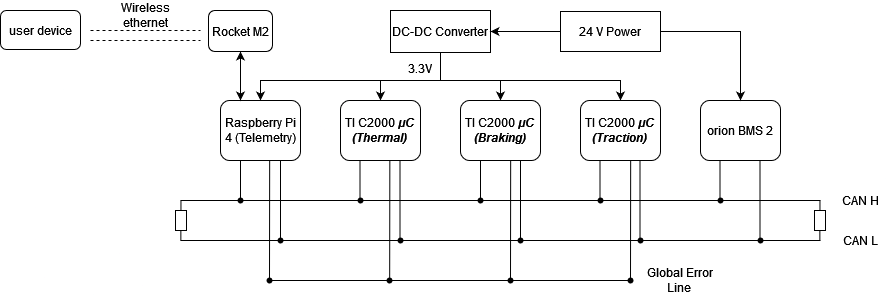

The diagram above was exported from draw.io. Its source (the exported page's mxGraphModel, read from the mxfile embedded in the PNG):
<mxGraphModel dx="2076" dy="559" grid="1" gridSize="10" guides="1" tooltips="1" connect="1" arrows="1" fold="1" page="1" pageScale="1" pageWidth="850" pageHeight="1100" math="0" shadow="0">
  <root>
    <mxCell id="0" />
    <mxCell id="1" parent="0" />
    <mxCell id="rzbZin_D0dSQT_rxSveQ-17" style="edgeStyle=orthogonalEdgeStyle;rounded=0;orthogonalLoop=1;jettySize=auto;html=1;exitX=0.5;exitY=1;exitDx=0;exitDy=0;entryX=0.5;entryY=0;entryDx=0;entryDy=0;" edge="1" parent="1" source="r-BAju70z0TTwCEkCX_l-1" target="rzbZin_D0dSQT_rxSveQ-11">
      <mxGeometry relative="1" as="geometry">
        <Array as="points">
          <mxPoint x="380" y="80" />
          <mxPoint x="560" y="80" />
        </Array>
      </mxGeometry>
    </mxCell>
    <mxCell id="rzbZin_D0dSQT_rxSveQ-19" style="edgeStyle=orthogonalEdgeStyle;rounded=0;orthogonalLoop=1;jettySize=auto;html=1;exitX=0.5;exitY=1;exitDx=0;exitDy=0;entryX=0.5;entryY=0;entryDx=0;entryDy=0;" edge="1" parent="1" source="r-BAju70z0TTwCEkCX_l-1" target="rzbZin_D0dSQT_rxSveQ-9">
      <mxGeometry relative="1" as="geometry">
        <Array as="points">
          <mxPoint x="380" y="80" />
          <mxPoint x="320" y="80" />
        </Array>
      </mxGeometry>
    </mxCell>
    <mxCell id="rzbZin_D0dSQT_rxSveQ-20" style="edgeStyle=orthogonalEdgeStyle;rounded=0;orthogonalLoop=1;jettySize=auto;html=1;exitX=0.5;exitY=1;exitDx=0;exitDy=0;entryX=0.5;entryY=0;entryDx=0;entryDy=0;" edge="1" parent="1" source="r-BAju70z0TTwCEkCX_l-1" target="rzbZin_D0dSQT_rxSveQ-8">
      <mxGeometry relative="1" as="geometry">
        <Array as="points">
          <mxPoint x="380" y="80" />
          <mxPoint x="200" y="80" />
        </Array>
      </mxGeometry>
    </mxCell>
    <mxCell id="r-BAju70z0TTwCEkCX_l-1" value="DC-DC Converter" style="rounded=0;whiteSpace=wrap;html=1;" parent="1" vertex="1">
      <mxGeometry x="330" y="10" width="100" height="42" as="geometry" />
    </mxCell>
    <mxCell id="r-BAju70z0TTwCEkCX_l-13" value="" style="endArrow=classic;html=1;rounded=0;exitX=0.5;exitY=1;exitDx=0;exitDy=0;entryX=0.5;entryY=0;entryDx=0;entryDy=0;" parent="1" edge="1" target="rzbZin_D0dSQT_rxSveQ-10" source="r-BAju70z0TTwCEkCX_l-1">
      <mxGeometry width="50" height="50" relative="1" as="geometry">
        <mxPoint x="380" y="90" as="sourcePoint" />
        <mxPoint x="380" y="90" as="targetPoint" />
        <Array as="points">
          <mxPoint x="380" y="80" />
          <mxPoint x="440" y="80" />
        </Array>
      </mxGeometry>
    </mxCell>
    <mxCell id="r-BAju70z0TTwCEkCX_l-14" value="3.3V" style="text;html=1;strokeColor=none;fillColor=none;align=center;verticalAlign=middle;whiteSpace=wrap;rounded=0;" parent="1" vertex="1">
      <mxGeometry x="350" y="60" width="20" height="16" as="geometry" />
    </mxCell>
    <mxCell id="r-BAju70z0TTwCEkCX_l-28" value="CAN H" style="text;html=1;strokeColor=none;fillColor=none;align=center;verticalAlign=middle;whiteSpace=wrap;rounded=0;" parent="1" vertex="1">
      <mxGeometry x="770" y="185" width="60" height="30" as="geometry" />
    </mxCell>
    <mxCell id="r-BAju70z0TTwCEkCX_l-29" value="CAN L" style="text;html=1;strokeColor=none;fillColor=none;align=center;verticalAlign=middle;whiteSpace=wrap;rounded=0;" parent="1" vertex="1">
      <mxGeometry x="770" y="225" width="60" height="30" as="geometry" />
    </mxCell>
    <mxCell id="vJRfhGgLBAHiDCpl3Uso-5" value="&lt;div&gt;Global Error&lt;/div&gt;&lt;div&gt;Line&lt;br&gt;&lt;/div&gt;" style="text;html=1;strokeColor=none;fillColor=none;align=center;verticalAlign=middle;whiteSpace=wrap;rounded=0;" parent="1" vertex="1">
      <mxGeometry x="580" y="265" width="79" height="30" as="geometry" />
    </mxCell>
    <mxCell id="rzbZin_D0dSQT_rxSveQ-8" value="Raspberry Pi 4 (Telemetry)" style="rounded=1;whiteSpace=wrap;html=1;" vertex="1" parent="1">
      <mxGeometry x="160" y="100" width="80" height="60" as="geometry" />
    </mxCell>
    <mxCell id="rzbZin_D0dSQT_rxSveQ-9" value="TI C2000&lt;b&gt; &lt;/b&gt;&lt;i lang=&quot;mul&quot; class=&quot;Latn mention e-example&quot;&gt;&lt;b&gt;μC&lt;br&gt;(Thermal)&lt;br&gt;&lt;/b&gt;&lt;/i&gt;" style="rounded=1;whiteSpace=wrap;html=1;" vertex="1" parent="1">
      <mxGeometry x="280" y="100" width="80" height="60" as="geometry" />
    </mxCell>
    <mxCell id="rzbZin_D0dSQT_rxSveQ-10" value="TI C2000&lt;b&gt; &lt;/b&gt;&lt;i lang=&quot;mul&quot; class=&quot;Latn mention e-example&quot;&gt;&lt;b&gt;μC&lt;br&gt;(Braking)&lt;br&gt;&lt;/b&gt;&lt;/i&gt;" style="rounded=1;whiteSpace=wrap;html=1;" vertex="1" parent="1">
      <mxGeometry x="400" y="100" width="80" height="60" as="geometry" />
    </mxCell>
    <mxCell id="rzbZin_D0dSQT_rxSveQ-11" value="TI C2000&lt;b&gt; &lt;/b&gt;&lt;i lang=&quot;mul&quot; class=&quot;Latn mention e-example&quot;&gt;&lt;b&gt;μC&lt;br&gt;(Traction)&lt;br&gt;&lt;/b&gt;&lt;/i&gt;" style="rounded=1;whiteSpace=wrap;html=1;" vertex="1" parent="1">
      <mxGeometry x="520" y="100" width="80" height="60" as="geometry" />
    </mxCell>
    <mxCell id="rzbZin_D0dSQT_rxSveQ-12" value="orion BMS 2" style="rounded=1;whiteSpace=wrap;html=1;" vertex="1" parent="1">
      <mxGeometry x="640" y="100" width="80" height="60" as="geometry" />
    </mxCell>
    <mxCell id="rzbZin_D0dSQT_rxSveQ-15" value="" style="edgeStyle=orthogonalEdgeStyle;rounded=0;orthogonalLoop=1;jettySize=auto;html=1;" edge="1" parent="1" source="rzbZin_D0dSQT_rxSveQ-14" target="r-BAju70z0TTwCEkCX_l-1">
      <mxGeometry relative="1" as="geometry" />
    </mxCell>
    <mxCell id="rzbZin_D0dSQT_rxSveQ-16" style="edgeStyle=orthogonalEdgeStyle;rounded=0;orthogonalLoop=1;jettySize=auto;html=1;entryX=0.5;entryY=0;entryDx=0;entryDy=0;" edge="1" parent="1" source="rzbZin_D0dSQT_rxSveQ-14" target="rzbZin_D0dSQT_rxSveQ-12">
      <mxGeometry relative="1" as="geometry" />
    </mxCell>
    <mxCell id="rzbZin_D0dSQT_rxSveQ-14" value="24 V Power" style="rounded=0;whiteSpace=wrap;html=1;" vertex="1" parent="1">
      <mxGeometry x="500" y="11" width="100" height="40" as="geometry" />
    </mxCell>
    <mxCell id="rzbZin_D0dSQT_rxSveQ-22" value="" style="endArrow=none;html=1;rounded=0;" edge="1" parent="1" source="rzbZin_D0dSQT_rxSveQ-34">
      <mxGeometry width="50" height="50" relative="1" as="geometry">
        <mxPoint x="120" y="200" as="sourcePoint" />
        <mxPoint x="760" y="200" as="targetPoint" />
      </mxGeometry>
    </mxCell>
    <mxCell id="rzbZin_D0dSQT_rxSveQ-23" value="" style="endArrow=none;html=1;rounded=0;" edge="1" parent="1">
      <mxGeometry width="50" height="50" relative="1" as="geometry">
        <mxPoint x="120" y="240" as="sourcePoint" />
        <mxPoint x="760" y="240" as="targetPoint" />
      </mxGeometry>
    </mxCell>
    <mxCell id="rzbZin_D0dSQT_rxSveQ-24" value="" style="endArrow=none;html=1;rounded=0;" edge="1" parent="1">
      <mxGeometry width="50" height="50" relative="1" as="geometry">
        <mxPoint x="180" y="200" as="sourcePoint" />
        <mxPoint x="180" y="160" as="targetPoint" />
      </mxGeometry>
    </mxCell>
    <mxCell id="rzbZin_D0dSQT_rxSveQ-25" value="" style="endArrow=none;html=1;rounded=0;" edge="1" parent="1" source="rzbZin_D0dSQT_rxSveQ-36">
      <mxGeometry width="50" height="50" relative="1" as="geometry">
        <mxPoint x="220" y="240" as="sourcePoint" />
        <mxPoint x="220" y="160" as="targetPoint" />
      </mxGeometry>
    </mxCell>
    <mxCell id="rzbZin_D0dSQT_rxSveQ-26" value="" style="endArrow=none;html=1;rounded=0;" edge="1" parent="1">
      <mxGeometry width="50" height="50" relative="1" as="geometry">
        <mxPoint x="299.5" y="200" as="sourcePoint" />
        <mxPoint x="299.5" y="160" as="targetPoint" />
      </mxGeometry>
    </mxCell>
    <mxCell id="rzbZin_D0dSQT_rxSveQ-27" value="" style="endArrow=none;html=1;rounded=0;" edge="1" parent="1">
      <mxGeometry width="50" height="50" relative="1" as="geometry">
        <mxPoint x="339.5" y="240" as="sourcePoint" />
        <mxPoint x="339.5" y="160" as="targetPoint" />
      </mxGeometry>
    </mxCell>
    <mxCell id="rzbZin_D0dSQT_rxSveQ-28" value="" style="endArrow=none;html=1;rounded=0;" edge="1" parent="1">
      <mxGeometry width="50" height="50" relative="1" as="geometry">
        <mxPoint x="420" y="200" as="sourcePoint" />
        <mxPoint x="420" y="160" as="targetPoint" />
      </mxGeometry>
    </mxCell>
    <mxCell id="rzbZin_D0dSQT_rxSveQ-29" value="" style="endArrow=none;html=1;rounded=0;" edge="1" parent="1">
      <mxGeometry width="50" height="50" relative="1" as="geometry">
        <mxPoint x="460" y="240" as="sourcePoint" />
        <mxPoint x="460" y="160" as="targetPoint" />
      </mxGeometry>
    </mxCell>
    <mxCell id="rzbZin_D0dSQT_rxSveQ-30" value="" style="endArrow=none;html=1;rounded=0;" edge="1" parent="1">
      <mxGeometry width="50" height="50" relative="1" as="geometry">
        <mxPoint x="539.5" y="200" as="sourcePoint" />
        <mxPoint x="539.5" y="160" as="targetPoint" />
      </mxGeometry>
    </mxCell>
    <mxCell id="rzbZin_D0dSQT_rxSveQ-31" value="" style="endArrow=none;html=1;rounded=0;" edge="1" parent="1">
      <mxGeometry width="50" height="50" relative="1" as="geometry">
        <mxPoint x="579.5" y="240" as="sourcePoint" />
        <mxPoint x="579.5" y="160" as="targetPoint" />
      </mxGeometry>
    </mxCell>
    <mxCell id="rzbZin_D0dSQT_rxSveQ-32" value="" style="endArrow=none;html=1;rounded=0;" edge="1" parent="1">
      <mxGeometry width="50" height="50" relative="1" as="geometry">
        <mxPoint x="659.5" y="200" as="sourcePoint" />
        <mxPoint x="659.5" y="160" as="targetPoint" />
      </mxGeometry>
    </mxCell>
    <mxCell id="rzbZin_D0dSQT_rxSveQ-33" value="" style="endArrow=none;html=1;rounded=0;" edge="1" parent="1">
      <mxGeometry width="50" height="50" relative="1" as="geometry">
        <mxPoint x="699.5" y="240" as="sourcePoint" />
        <mxPoint x="699.5" y="160" as="targetPoint" />
      </mxGeometry>
    </mxCell>
    <mxCell id="rzbZin_D0dSQT_rxSveQ-35" value="" style="endArrow=none;html=1;rounded=0;" edge="1" parent="1" target="rzbZin_D0dSQT_rxSveQ-34">
      <mxGeometry width="50" height="50" relative="1" as="geometry">
        <mxPoint x="120" y="200" as="sourcePoint" />
        <mxPoint x="760" y="200" as="targetPoint" />
      </mxGeometry>
    </mxCell>
    <mxCell id="rzbZin_D0dSQT_rxSveQ-34" value="" style="shape=waypoint;sketch=0;fillStyle=solid;size=6;pointerEvents=1;points=[];fillColor=none;resizable=0;rotatable=0;perimeter=centerPerimeter;snapToPoint=1;" vertex="1" parent="1">
      <mxGeometry x="170" y="190" width="20" height="20" as="geometry" />
    </mxCell>
    <mxCell id="rzbZin_D0dSQT_rxSveQ-37" value="" style="endArrow=none;html=1;rounded=0;" edge="1" parent="1" target="rzbZin_D0dSQT_rxSveQ-36">
      <mxGeometry width="50" height="50" relative="1" as="geometry">
        <mxPoint x="220" y="240" as="sourcePoint" />
        <mxPoint x="220" y="160" as="targetPoint" />
      </mxGeometry>
    </mxCell>
    <mxCell id="rzbZin_D0dSQT_rxSveQ-36" value="" style="shape=waypoint;sketch=0;fillStyle=solid;size=6;pointerEvents=1;points=[];fillColor=none;resizable=0;rotatable=0;perimeter=centerPerimeter;snapToPoint=1;" vertex="1" parent="1">
      <mxGeometry x="210" y="230" width="20" height="20" as="geometry" />
    </mxCell>
    <mxCell id="rzbZin_D0dSQT_rxSveQ-38" value="" style="shape=waypoint;sketch=0;fillStyle=solid;size=6;pointerEvents=1;points=[];fillColor=none;resizable=0;rotatable=0;perimeter=centerPerimeter;snapToPoint=1;" vertex="1" parent="1">
      <mxGeometry x="290" y="190" width="20" height="20" as="geometry" />
    </mxCell>
    <mxCell id="rzbZin_D0dSQT_rxSveQ-39" value="" style="shape=waypoint;sketch=0;fillStyle=solid;size=6;pointerEvents=1;points=[];fillColor=none;resizable=0;rotatable=0;perimeter=centerPerimeter;snapToPoint=1;" vertex="1" parent="1">
      <mxGeometry x="330" y="230" width="20" height="20" as="geometry" />
    </mxCell>
    <mxCell id="rzbZin_D0dSQT_rxSveQ-40" value="" style="shape=waypoint;sketch=0;fillStyle=solid;size=6;pointerEvents=1;points=[];fillColor=none;resizable=0;rotatable=0;perimeter=centerPerimeter;snapToPoint=1;" vertex="1" parent="1">
      <mxGeometry x="410" y="190" width="20" height="20" as="geometry" />
    </mxCell>
    <mxCell id="rzbZin_D0dSQT_rxSveQ-41" value="" style="shape=waypoint;sketch=0;fillStyle=solid;size=6;pointerEvents=1;points=[];fillColor=none;resizable=0;rotatable=0;perimeter=centerPerimeter;snapToPoint=1;" vertex="1" parent="1">
      <mxGeometry x="450" y="230" width="20" height="20" as="geometry" />
    </mxCell>
    <mxCell id="rzbZin_D0dSQT_rxSveQ-42" value="" style="shape=waypoint;sketch=0;fillStyle=solid;size=6;pointerEvents=1;points=[];fillColor=none;resizable=0;rotatable=0;perimeter=centerPerimeter;snapToPoint=1;" vertex="1" parent="1">
      <mxGeometry x="530" y="190" width="20" height="20" as="geometry" />
    </mxCell>
    <mxCell id="rzbZin_D0dSQT_rxSveQ-43" value="" style="shape=waypoint;sketch=0;fillStyle=solid;size=6;pointerEvents=1;points=[];fillColor=none;resizable=0;rotatable=0;perimeter=centerPerimeter;snapToPoint=1;" vertex="1" parent="1">
      <mxGeometry x="570" y="230" width="20" height="20" as="geometry" />
    </mxCell>
    <mxCell id="rzbZin_D0dSQT_rxSveQ-44" value="" style="shape=waypoint;sketch=0;fillStyle=solid;size=6;pointerEvents=1;points=[];fillColor=none;resizable=0;rotatable=0;perimeter=centerPerimeter;snapToPoint=1;" vertex="1" parent="1">
      <mxGeometry x="650" y="190" width="20" height="20" as="geometry" />
    </mxCell>
    <mxCell id="rzbZin_D0dSQT_rxSveQ-45" value="" style="shape=waypoint;sketch=0;fillStyle=solid;size=6;pointerEvents=1;points=[];fillColor=none;resizable=0;rotatable=0;perimeter=centerPerimeter;snapToPoint=1;" vertex="1" parent="1">
      <mxGeometry x="690" y="230" width="20" height="20" as="geometry" />
    </mxCell>
    <mxCell id="rzbZin_D0dSQT_rxSveQ-46" value="" style="rounded=0;whiteSpace=wrap;html=1;" vertex="1" parent="1">
      <mxGeometry x="115" y="210" width="11" height="20" as="geometry" />
    </mxCell>
    <mxCell id="rzbZin_D0dSQT_rxSveQ-52" value="" style="endArrow=none;html=1;rounded=0;exitX=0.5;exitY=0;exitDx=0;exitDy=0;" edge="1" parent="1">
      <mxGeometry width="50" height="50" relative="1" as="geometry">
        <mxPoint x="120.36" y="240" as="sourcePoint" />
        <mxPoint x="120.36" y="230" as="targetPoint" />
        <Array as="points">
          <mxPoint x="120.36" y="240" />
        </Array>
      </mxGeometry>
    </mxCell>
    <mxCell id="rzbZin_D0dSQT_rxSveQ-53" value="" style="endArrow=none;html=1;rounded=0;exitX=0.5;exitY=0;exitDx=0;exitDy=0;" edge="1" parent="1">
      <mxGeometry width="50" height="50" relative="1" as="geometry">
        <mxPoint x="120.46000000000001" y="210" as="sourcePoint" />
        <mxPoint x="120.46000000000001" y="200" as="targetPoint" />
        <Array as="points">
          <mxPoint x="120.46000000000001" y="210" />
        </Array>
      </mxGeometry>
    </mxCell>
    <mxCell id="rzbZin_D0dSQT_rxSveQ-57" value="" style="rounded=0;whiteSpace=wrap;html=1;" vertex="1" parent="1">
      <mxGeometry x="754" y="210" width="11" height="20" as="geometry" />
    </mxCell>
    <mxCell id="rzbZin_D0dSQT_rxSveQ-58" value="" style="endArrow=none;html=1;rounded=0;exitX=0.5;exitY=0;exitDx=0;exitDy=0;" edge="1" parent="1">
      <mxGeometry width="50" height="50" relative="1" as="geometry">
        <mxPoint x="759.36" y="240" as="sourcePoint" />
        <mxPoint x="759.36" y="230" as="targetPoint" />
        <Array as="points">
          <mxPoint x="759.36" y="240" />
        </Array>
      </mxGeometry>
    </mxCell>
    <mxCell id="rzbZin_D0dSQT_rxSveQ-59" value="" style="endArrow=none;html=1;rounded=0;exitX=0.5;exitY=0;exitDx=0;exitDy=0;" edge="1" parent="1">
      <mxGeometry width="50" height="50" relative="1" as="geometry">
        <mxPoint x="759.46" y="210" as="sourcePoint" />
        <mxPoint x="759.46" y="200" as="targetPoint" />
        <Array as="points">
          <mxPoint x="759.46" y="210" />
        </Array>
      </mxGeometry>
    </mxCell>
    <mxCell id="rzbZin_D0dSQT_rxSveQ-60" value="" style="endArrow=none;html=1;rounded=0;" edge="1" parent="1">
      <mxGeometry width="50" height="50" relative="1" as="geometry">
        <mxPoint x="209" y="280" as="sourcePoint" />
        <mxPoint x="209.17000000000002" y="160" as="targetPoint" />
      </mxGeometry>
    </mxCell>
    <mxCell id="rzbZin_D0dSQT_rxSveQ-61" value="" style="endArrow=none;html=1;rounded=0;" edge="1" parent="1">
      <mxGeometry width="50" height="50" relative="1" as="geometry">
        <mxPoint x="329.17" y="280" as="sourcePoint" />
        <mxPoint x="329.34000000000003" y="160" as="targetPoint" />
      </mxGeometry>
    </mxCell>
    <mxCell id="rzbZin_D0dSQT_rxSveQ-62" value="" style="endArrow=none;html=1;rounded=0;" edge="1" parent="1">
      <mxGeometry width="50" height="50" relative="1" as="geometry">
        <mxPoint x="450" y="280" as="sourcePoint" />
        <mxPoint x="450.17" y="160" as="targetPoint" />
      </mxGeometry>
    </mxCell>
    <mxCell id="rzbZin_D0dSQT_rxSveQ-63" value="" style="endArrow=none;html=1;rounded=0;" edge="1" parent="1">
      <mxGeometry width="50" height="50" relative="1" as="geometry">
        <mxPoint x="570" y="280" as="sourcePoint" />
        <mxPoint x="570.1700000000001" y="160" as="targetPoint" />
      </mxGeometry>
    </mxCell>
    <mxCell id="rzbZin_D0dSQT_rxSveQ-64" value="" style="shape=waypoint;sketch=0;fillStyle=solid;size=6;pointerEvents=1;points=[];fillColor=none;resizable=0;rotatable=0;perimeter=centerPerimeter;snapToPoint=1;" vertex="1" parent="1">
      <mxGeometry x="199" y="270" width="20" height="20" as="geometry" />
    </mxCell>
    <mxCell id="rzbZin_D0dSQT_rxSveQ-65" value="" style="shape=waypoint;sketch=0;fillStyle=solid;size=6;pointerEvents=1;points=[];fillColor=none;resizable=0;rotatable=0;perimeter=centerPerimeter;snapToPoint=1;" vertex="1" parent="1">
      <mxGeometry x="319" y="270" width="20" height="20" as="geometry" />
    </mxCell>
    <mxCell id="rzbZin_D0dSQT_rxSveQ-66" value="" style="shape=waypoint;sketch=0;fillStyle=solid;size=6;pointerEvents=1;points=[];fillColor=none;resizable=0;rotatable=0;perimeter=centerPerimeter;snapToPoint=1;" vertex="1" parent="1">
      <mxGeometry x="440" y="270" width="20" height="20" as="geometry" />
    </mxCell>
    <mxCell id="rzbZin_D0dSQT_rxSveQ-67" value="" style="shape=waypoint;sketch=0;fillStyle=solid;size=6;pointerEvents=1;points=[];fillColor=none;resizable=0;rotatable=0;perimeter=centerPerimeter;snapToPoint=1;" vertex="1" parent="1">
      <mxGeometry x="560" y="270" width="20" height="20" as="geometry" />
    </mxCell>
    <mxCell id="rzbZin_D0dSQT_rxSveQ-68" value="" style="endArrow=none;html=1;rounded=0;" edge="1" parent="1" source="rzbZin_D0dSQT_rxSveQ-64" target="rzbZin_D0dSQT_rxSveQ-67">
      <mxGeometry width="50" height="50" relative="1" as="geometry">
        <mxPoint x="370" y="310" as="sourcePoint" />
        <mxPoint x="420" y="260" as="targetPoint" />
      </mxGeometry>
    </mxCell>
    <mxCell id="rzbZin_D0dSQT_rxSveQ-70" value="" style="endArrow=classic;startArrow=classic;html=1;rounded=0;exitX=0.25;exitY=0;exitDx=0;exitDy=0;entryX=0.5;entryY=1;entryDx=0;entryDy=0;" edge="1" parent="1" source="rzbZin_D0dSQT_rxSveQ-8" target="rzbZin_D0dSQT_rxSveQ-71">
      <mxGeometry width="50" height="50" relative="1" as="geometry">
        <mxPoint x="290" y="270" as="sourcePoint" />
        <mxPoint x="180" y="40" as="targetPoint" />
      </mxGeometry>
    </mxCell>
    <mxCell id="rzbZin_D0dSQT_rxSveQ-71" value="Rocket M2" style="rounded=1;whiteSpace=wrap;html=1;" vertex="1" parent="1">
      <mxGeometry x="148" y="10" width="64" height="41" as="geometry" />
    </mxCell>
    <mxCell id="rzbZin_D0dSQT_rxSveQ-73" value="" style="endArrow=none;dashed=1;html=1;rounded=0;" edge="1" parent="1">
      <mxGeometry width="50" height="50" relative="1" as="geometry">
        <mxPoint x="30" y="30" as="sourcePoint" />
        <mxPoint x="140" y="30" as="targetPoint" />
      </mxGeometry>
    </mxCell>
    <mxCell id="rzbZin_D0dSQT_rxSveQ-74" value="" style="endArrow=none;dashed=1;html=1;rounded=0;" edge="1" parent="1">
      <mxGeometry width="50" height="50" relative="1" as="geometry">
        <mxPoint x="30" y="40" as="sourcePoint" />
        <mxPoint x="140" y="40" as="targetPoint" />
      </mxGeometry>
    </mxCell>
    <mxCell id="rzbZin_D0dSQT_rxSveQ-75" value="user device" style="rounded=1;whiteSpace=wrap;html=1;" vertex="1" parent="1">
      <mxGeometry x="-60" y="10" width="80" height="39" as="geometry" />
    </mxCell>
    <mxCell id="rzbZin_D0dSQT_rxSveQ-76" value="Wireless ethernet" style="text;html=1;strokeColor=none;fillColor=none;align=center;verticalAlign=middle;whiteSpace=wrap;rounded=0;" vertex="1" parent="1">
      <mxGeometry x="55" width="60" height="30" as="geometry" />
    </mxCell>
  </root>
</mxGraphModel>